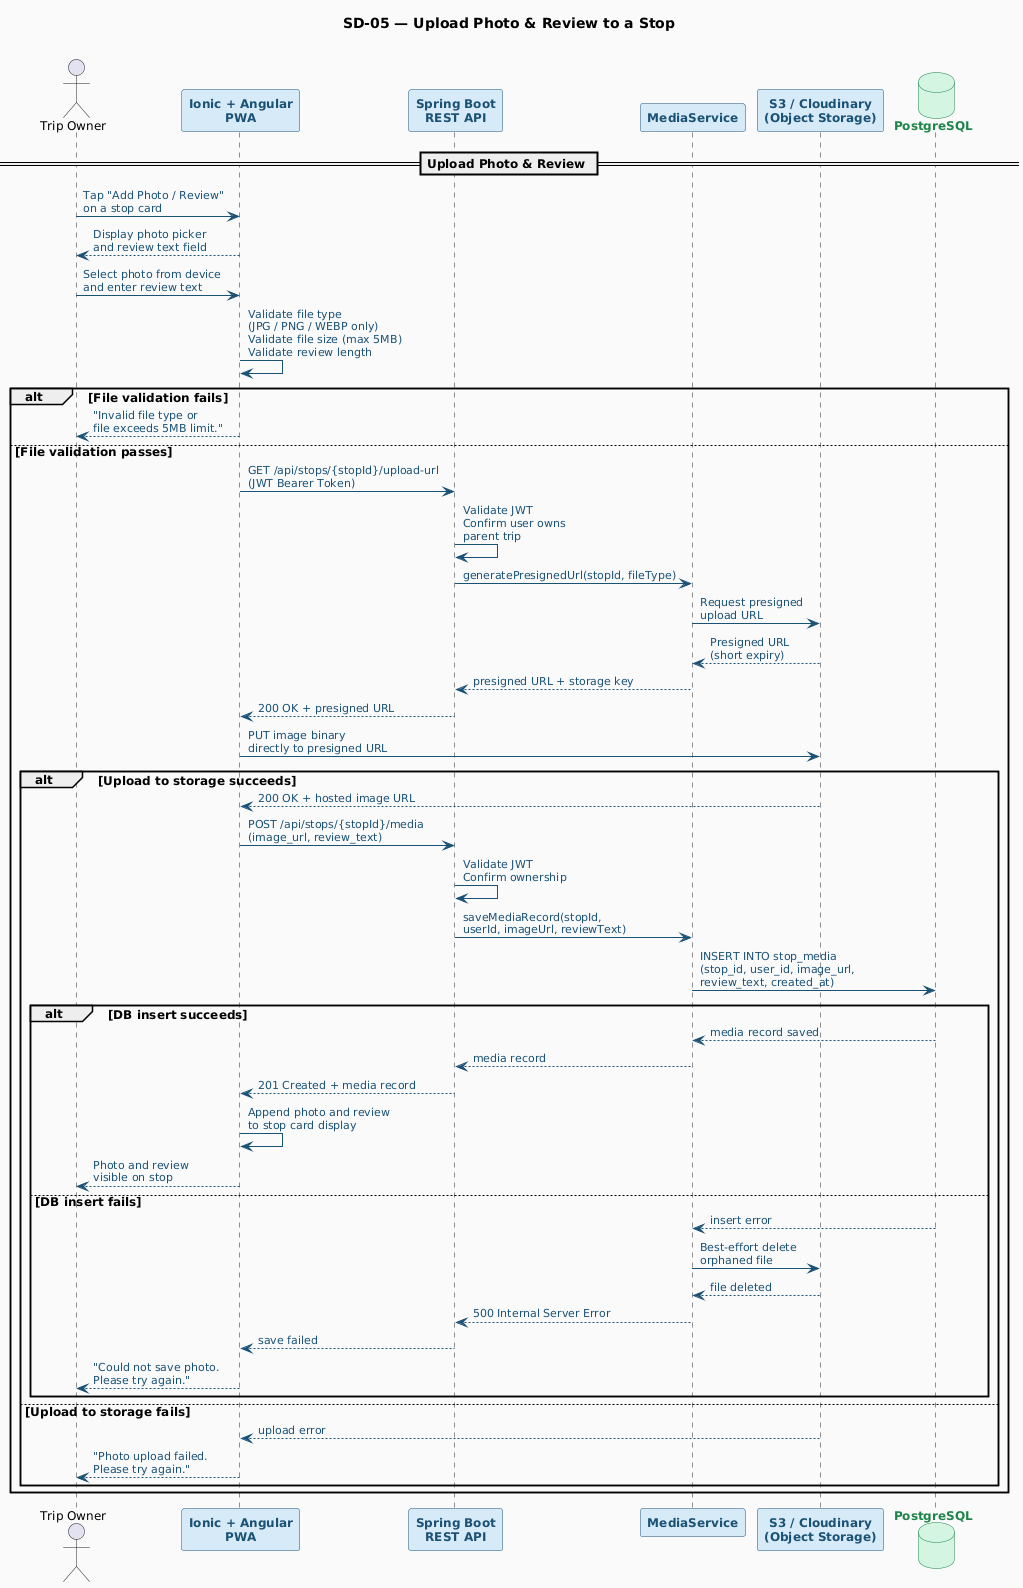

The diagram above was rendered by PlantUML. Its source (embedded in the PNG):
@startuml
skinparam defaultFontName Arial
skinparam defaultFontSize 12
skinparam BackgroundColor #FAFAFA
skinparam SequenceArrowColor #1A5276
skinparam SequenceArrowFontSize 11
skinparam SequenceArrowFontColor #1A5276

skinparam participant {
    BackgroundColor #D6EAF8
    BorderColor #1A5276
    FontColor #1A5276
    FontStyle bold
}

skinparam database {
    BackgroundColor #D5F5E3
    BorderColor #1E8449
    FontColor #1E8449
    FontStyle bold
}

title SD-05 — Upload Photo & Review to a Stop\n

actor "Trip Owner" as USER
participant "Ionic + Angular\nPWA" as PWA
participant "Spring Boot\nREST API" as API
participant "MediaService" as MEDIA
participant "S3 / Cloudinary\n(Object Storage)" as STORAGE
database "PostgreSQL" as DB

== Upload Photo & Review ==

USER -> PWA : Tap "Add Photo / Review"\non a stop card
PWA --> USER : Display photo picker\nand review text field

USER -> PWA : Select photo from device\nand enter review text
PWA -> PWA : Validate file type\n(JPG / PNG / WEBP only)\nValidate file size (max 5MB)\nValidate review length

alt File validation fails
    PWA --> USER : "Invalid file type or\nfile exceeds 5MB limit."
else File validation passes

    PWA -> API : GET /api/stops/{stopId}/upload-url\n(JWT Bearer Token)
    API -> API : Validate JWT\nConfirm user owns\nparent trip
    API -> MEDIA : generatePresignedUrl(stopId, fileType)
    MEDIA -> STORAGE : Request presigned\nupload URL
    STORAGE --> MEDIA : Presigned URL\n(short expiry)
    MEDIA --> API : presigned URL + storage key
    API --> PWA : 200 OK + presigned URL

    PWA -> STORAGE : PUT image binary\ndirectly to presigned URL
    
    alt Upload to storage succeeds
        STORAGE --> PWA : 200 OK + hosted image URL
        PWA -> API : POST /api/stops/{stopId}/media\n(image_url, review_text)
        API -> API : Validate JWT\nConfirm ownership
        API -> MEDIA : saveMediaRecord(stopId,\nuserId, imageUrl, reviewText)
        MEDIA -> DB : INSERT INTO stop_media\n(stop_id, user_id, image_url,\nreview_text, created_at)

        alt DB insert succeeds
            DB --> MEDIA : media record saved
            MEDIA --> API : media record
            API --> PWA : 201 Created + media record
            PWA -> PWA : Append photo and review\nto stop card display
            PWA --> USER : Photo and review\nvisible on stop
        else DB insert fails
            DB --> MEDIA : insert error
            MEDIA -> STORAGE : Best-effort delete\norphaned file
            STORAGE --> MEDIA : file deleted
            MEDIA --> API : 500 Internal Server Error
            API --> PWA : save failed
            PWA --> USER : "Could not save photo.\nPlease try again."
        end

    else Upload to storage fails
        STORAGE --> PWA : upload error
        PWA --> USER : "Photo upload failed.\nPlease try again."
    end

end
@enduml